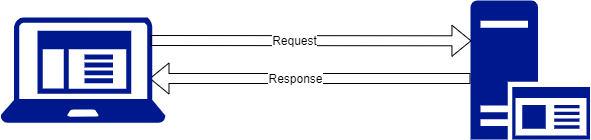

The diagram above was exported from draw.io. Its source (the exported page's mxGraphModel, read from the mxfile embedded in the PNG):
<mxGraphModel dx="771" dy="591" grid="1" gridSize="10" guides="1" tooltips="1" connect="1" arrows="1" fold="1" page="1" pageScale="1" pageWidth="850" pageHeight="1100" math="0" shadow="0">
  <root>
    <mxCell id="0" />
    <mxCell id="1" parent="0" />
    <mxCell id="TGRdSaM4MLCXnNK1SuZf-23" value="" style="shape=flexArrow;endArrow=classic;html=1;rounded=0;entryX=0.008;entryY=0.29;entryDx=0;entryDy=0;entryPerimeter=0;" edge="1" parent="1">
      <mxGeometry width="50" height="50" relative="1" as="geometry">
        <mxPoint x="620" y="300" as="sourcePoint" />
        <mxPoint x="299" y="300" as="targetPoint" />
      </mxGeometry>
    </mxCell>
    <mxCell id="TGRdSaM4MLCXnNK1SuZf-26" value="&lt;font style=&quot;font-size: 12px;&quot;&gt;Response&lt;/font&gt;" style="edgeLabel;html=1;align=center;verticalAlign=middle;resizable=0;points=[];" vertex="1" connectable="0" parent="TGRdSaM4MLCXnNK1SuZf-23">
      <mxGeometry x="0.0956" relative="1" as="geometry">
        <mxPoint as="offset" />
      </mxGeometry>
    </mxCell>
    <mxCell id="TGRdSaM4MLCXnNK1SuZf-2" value="" style="sketch=0;aspect=fixed;pointerEvents=1;shadow=0;dashed=0;html=1;strokeColor=none;labelPosition=center;verticalLabelPosition=bottom;verticalAlign=top;align=center;fillColor=#00188D;shape=mxgraph.mscae.enterprise.client_application" vertex="1" parent="1">
      <mxGeometry x="150" y="238.70000000000002" width="165" height="105.6" as="geometry" />
    </mxCell>
    <mxCell id="TGRdSaM4MLCXnNK1SuZf-3" value="" style="sketch=0;aspect=fixed;pointerEvents=1;shadow=0;dashed=0;html=1;strokeColor=none;labelPosition=center;verticalLabelPosition=bottom;verticalAlign=top;align=center;fillColor=#00188D;shape=mxgraph.mscae.enterprise.application_server2" vertex="1" parent="1">
      <mxGeometry x="620" y="222" width="119.54" height="139" as="geometry" />
    </mxCell>
    <mxCell id="TGRdSaM4MLCXnNK1SuZf-22" value="" style="shape=flexArrow;endArrow=classic;html=1;rounded=0;entryX=0.008;entryY=0.29;entryDx=0;entryDy=0;entryPerimeter=0;" edge="1" parent="1" target="TGRdSaM4MLCXnNK1SuZf-3">
      <mxGeometry width="50" height="50" relative="1" as="geometry">
        <mxPoint x="300" y="262" as="sourcePoint" />
        <mxPoint x="590" y="250" as="targetPoint" />
      </mxGeometry>
    </mxCell>
    <mxCell id="TGRdSaM4MLCXnNK1SuZf-24" value="&lt;font style=&quot;font-size: 12px;&quot;&gt;Request&lt;/font&gt;" style="edgeLabel;html=1;align=center;verticalAlign=middle;resizable=0;points=[];" vertex="1" connectable="0" parent="TGRdSaM4MLCXnNK1SuZf-22">
      <mxGeometry x="-0.1017" relative="1" as="geometry">
        <mxPoint as="offset" />
      </mxGeometry>
    </mxCell>
  </root>
</mxGraphModel>